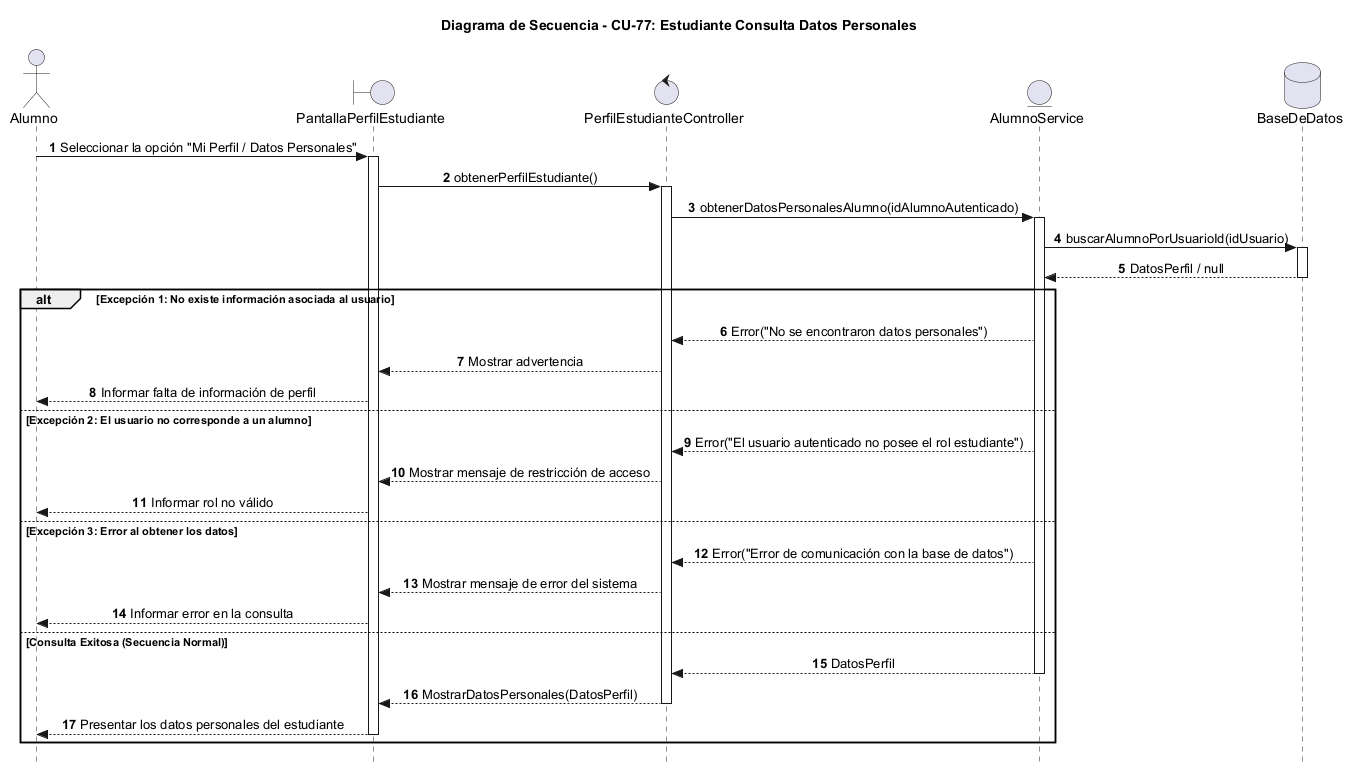

The diagram above was rendered by PlantUML. Its source (embedded in the PNG):
@startuml
autonumber
skinparam Style strictuml
skinparam SequenceMessageAlignment center

actor "Alumno" as Alumno
boundary "PantallaPerfilEstudiante" as Vista
control "PerfilEstudianteController" as Ctrl
entity "AlumnoService" as Service
database "BaseDeDatos" as BD

title Diagrama de Secuencia - CU-77: Estudiante Consulta Datos Personales

Alumno -> Vista : Seleccionar la opción "Mi Perfil / Datos Personales"
activate Vista
Vista -> Ctrl : obtenerPerfilEstudiante()
activate Ctrl

Ctrl -> Service : obtenerDatosPersonalesAlumno(idAlumnoAutenticado)
activate Service
Service -> BD : buscarAlumnoPorUsuarioId(idUsuario)
activate BD
BD --> Service : DatosPerfil / null
deactivate BD

alt Excepción 1: No existe información asociada al usuario
    Service --> Ctrl : Error("No se encontraron datos personales")
    Ctrl --> Vista : Mostrar advertencia
    Vista --> Alumno : Informar falta de información de perfil
else Excepción 2: El usuario no corresponde a un alumno
    Service --> Ctrl : Error("El usuario autenticado no posee el rol estudiante")
    Ctrl --> Vista : Mostrar mensaje de restricción de acceso
    Vista --> Alumno : Informar rol no válido
else Excepción 3: Error al obtener los datos
    Service --> Ctrl : Error("Error de comunicación con la base de datos")
    Ctrl --> Vista : Mostrar mensaje de error del sistema
    Vista --> Alumno : Informar error en la consulta
else Consulta Exitosa (Secuencia Normal)
    Service --> Ctrl : DatosPerfil
    deactivate Service
    Ctrl --> Vista : MostrarDatosPersonales(DatosPerfil)
    deactivate Ctrl
    Vista --> Alumno : Presentar los datos personales del estudiante
    deactivate Vista
end

@enduml